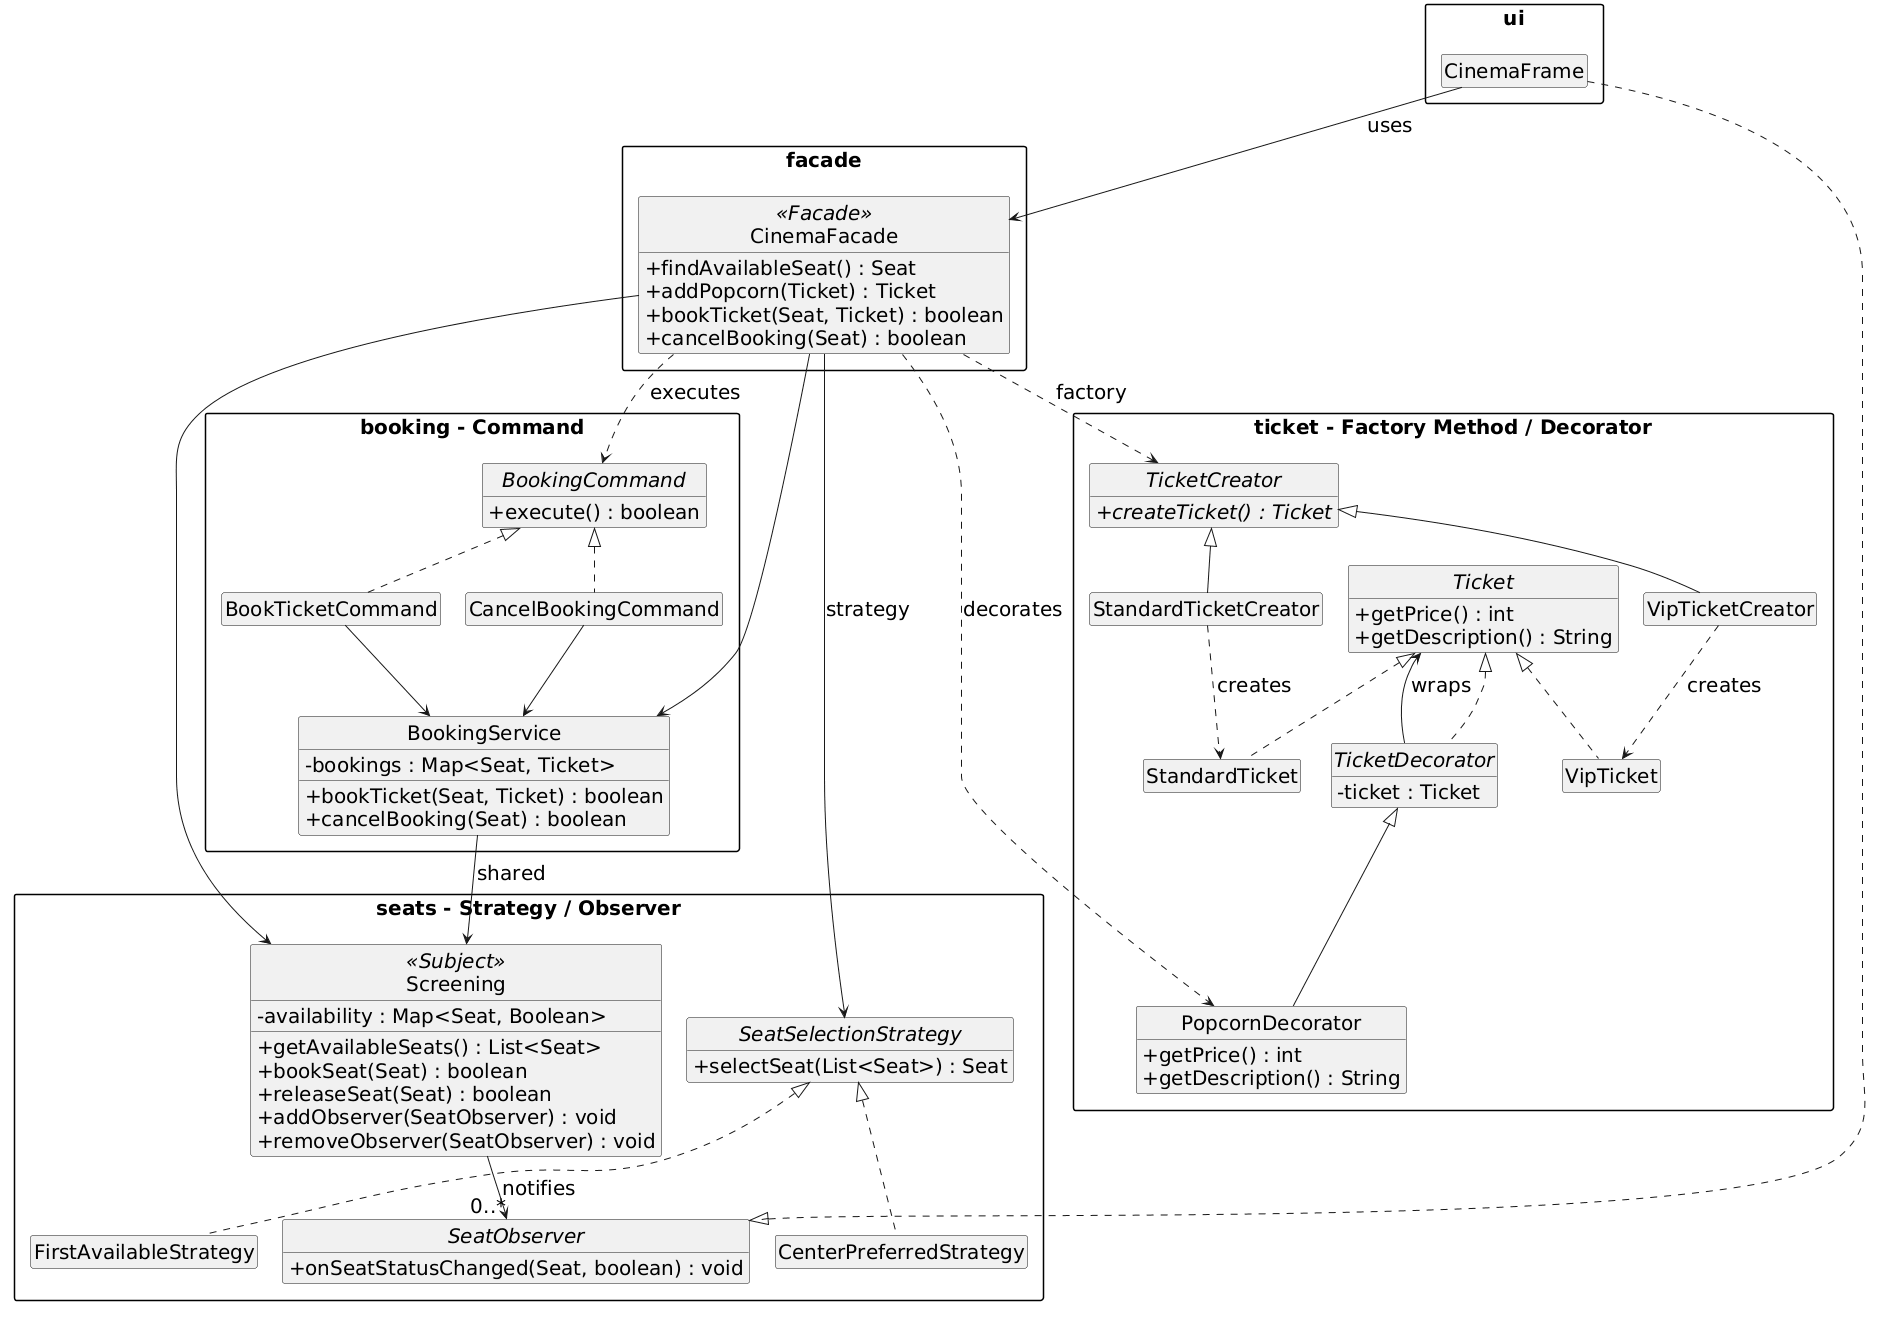

The diagram above was rendered by PlantUML. Its source (embedded in the PNG):
@startuml
!pragma layout smetana

skinparam monochrome true
skinparam shadowing false
skinparam defaultFontSize 20
skinparam classFontSize 20
skinparam classAttributeIconSize 0
skinparam packageStyle rectangle
skinparam nodesep 25
skinparam ranksep 35

hide empty members
hide circle
top to bottom direction

package "ticket - Factory Method / Decorator" {
  interface Ticket {
    +getPrice() : int
    +getDescription() : String
  }

  abstract class TicketCreator {
    +{abstract} createTicket() : Ticket
  }

  class StandardTicketCreator
  class VipTicketCreator
  class StandardTicket
  class VipTicket

  abstract class TicketDecorator {
    -ticket : Ticket
  }

  class PopcornDecorator {
    +getPrice() : int
    +getDescription() : String
  }

  TicketCreator <|-- StandardTicketCreator
  TicketCreator <|-- VipTicketCreator

  StandardTicketCreator ..> StandardTicket : creates
  VipTicketCreator ..> VipTicket : creates

  Ticket <|.. StandardTicket
  Ticket <|.. VipTicket
  Ticket <|.. TicketDecorator

  TicketDecorator <|-- PopcornDecorator
  TicketDecorator --> Ticket : wraps
}

package facade {
  class CinemaFacade <<Facade>> {
    +findAvailableSeat() : Seat
    +addPopcorn(Ticket) : Ticket
    +bookTicket(Seat, Ticket) : boolean
    +cancelBooking(Seat) : boolean
  }
}

package "booking - Command" {
  interface BookingCommand {
    +execute() : boolean
  }

  class BookTicketCommand
  class CancelBookingCommand

  class BookingService {
    -bookings : Map<Seat, Ticket>
    +bookTicket(Seat, Ticket) : boolean
    +cancelBooking(Seat) : boolean
  }

  BookingCommand <|.. BookTicketCommand
  BookingCommand <|.. CancelBookingCommand

  BookTicketCommand --> BookingService
  CancelBookingCommand --> BookingService
}

package "seats - Strategy / Observer" {
  interface SeatSelectionStrategy {
    +selectSeat(List<Seat>) : Seat
  }

  class FirstAvailableStrategy
  class CenterPreferredStrategy

  interface SeatObserver {
    +onSeatStatusChanged(Seat, boolean) : void
  }

  class Screening <<Subject>> {
    -availability : Map<Seat, Boolean>
    +getAvailableSeats() : List<Seat>
    +bookSeat(Seat) : boolean
    +releaseSeat(Seat) : boolean
    +addObserver(SeatObserver) : void
    +removeObserver(SeatObserver) : void
  }

  SeatSelectionStrategy <|.. FirstAvailableStrategy
  SeatSelectionStrategy <|.. CenterPreferredStrategy

  Screening --> "0..*" SeatObserver : notifies
}

package ui {
  class CinemaFrame
}

CinemaFrame --> CinemaFacade : uses
CinemaFrame ..|> SeatObserver

CinemaFacade ..> TicketCreator : factory
CinemaFacade ..> PopcornDecorator : decorates
CinemaFacade ..> BookingCommand : executes

CinemaFacade --> BookingService
CinemaFacade --> Screening
CinemaFacade --> SeatSelectionStrategy : strategy

BookingService --> Screening : shared
@enduml